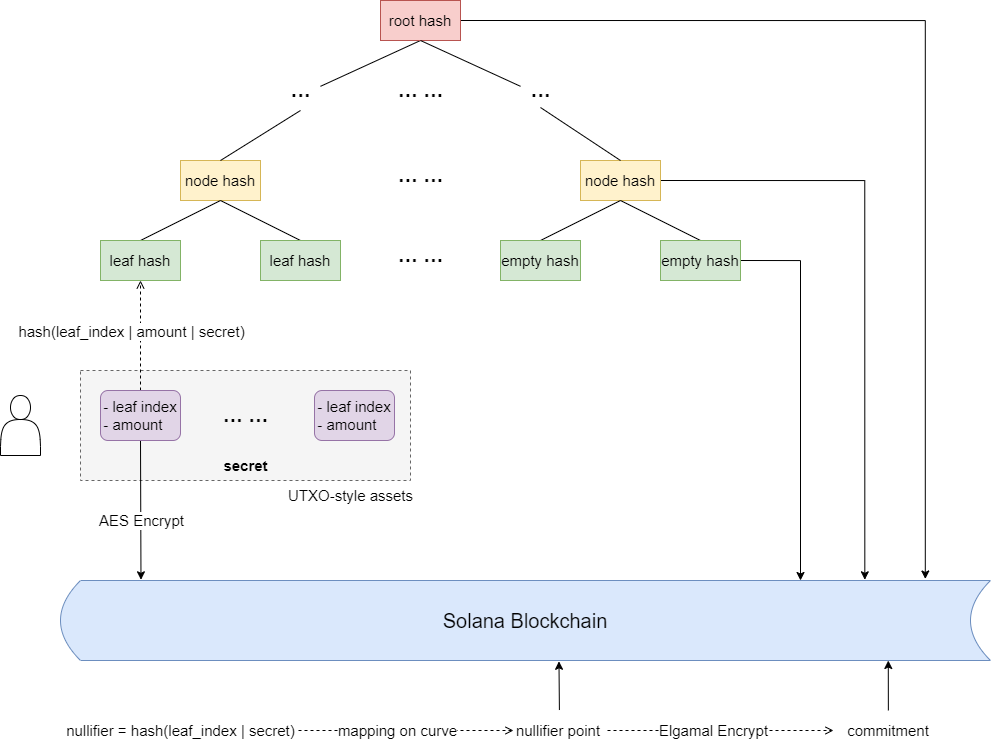

The diagram above was exported from draw.io. Its source (the exported page's mxGraphModel, read from the mxfile embedded in the PNG):
<mxGraphModel dx="1896" dy="1143" grid="1" gridSize="10" guides="1" tooltips="1" connect="1" arrows="1" fold="1" page="1" pageScale="1" pageWidth="827" pageHeight="1169" math="0" shadow="0">
  <root>
    <mxCell id="0" />
    <mxCell id="1" parent="0" />
    <mxCell id="vUbe8f6Xz9YqmfPvGngN-27" value="" style="rounded=0;whiteSpace=wrap;html=1;fontSize=15;dashed=1;fillColor=#f5f5f5;fontColor=#333333;strokeColor=#666666;" parent="1" vertex="1">
      <mxGeometry x="320" y="620" width="330" height="110" as="geometry" />
    </mxCell>
    <mxCell id="vUbe8f6Xz9YqmfPvGngN-11" style="edgeStyle=none;rounded=0;orthogonalLoop=1;jettySize=auto;html=1;entryX=0.5;entryY=1;entryDx=0;entryDy=0;fontSize=15;endArrow=none;endFill=0;" parent="1" source="vUbe8f6Xz9YqmfPvGngN-8" target="vUbe8f6Xz9YqmfPvGngN-1" edge="1">
      <mxGeometry relative="1" as="geometry">
        <mxPoint x="660" y="350" as="sourcePoint" />
      </mxGeometry>
    </mxCell>
    <mxCell id="vUbe8f6Xz9YqmfPvGngN-50" style="edgeStyle=orthogonalEdgeStyle;rounded=0;orthogonalLoop=1;jettySize=auto;html=1;exitX=1;exitY=0.5;exitDx=0;exitDy=0;entryX=0.88;entryY=-0.015;entryDx=0;entryDy=0;entryPerimeter=0;fontSize=12;endArrow=classic;endFill=1;" parent="1" source="vUbe8f6Xz9YqmfPvGngN-1" edge="1">
      <mxGeometry relative="1" as="geometry">
        <mxPoint x="1164.8000000000002" y="828.5" as="targetPoint" />
      </mxGeometry>
    </mxCell>
    <mxCell id="vUbe8f6Xz9YqmfPvGngN-1" value="root hash" style="rounded=0;whiteSpace=wrap;html=1;fillColor=#f8cecc;strokeColor=#b85450;fontSize=15;" parent="1" vertex="1">
      <mxGeometry x="620" y="250" width="80" height="40" as="geometry" />
    </mxCell>
    <mxCell id="vUbe8f6Xz9YqmfPvGngN-2" value="node hash" style="rounded=0;whiteSpace=wrap;html=1;fillColor=#fff2cc;strokeColor=#d6b656;fontSize=15;" parent="1" vertex="1">
      <mxGeometry x="420" y="410" width="80" height="40" as="geometry" />
    </mxCell>
    <mxCell id="vUbe8f6Xz9YqmfPvGngN-49" style="edgeStyle=orthogonalEdgeStyle;rounded=0;orthogonalLoop=1;jettySize=auto;html=1;exitX=1;exitY=0.5;exitDx=0;exitDy=0;entryX=0.817;entryY=-0.007;entryDx=0;entryDy=0;entryPerimeter=0;fontSize=12;endArrow=classic;endFill=1;" parent="1" source="vUbe8f6Xz9YqmfPvGngN-3" edge="1">
      <mxGeometry relative="1" as="geometry">
        <mxPoint x="1104.3199999999997" y="829.3000000000002" as="targetPoint" />
        <Array as="points">
          <mxPoint x="1104" y="430" />
        </Array>
      </mxGeometry>
    </mxCell>
    <mxCell id="vUbe8f6Xz9YqmfPvGngN-3" value="node hash" style="rounded=0;whiteSpace=wrap;html=1;fillColor=#fff2cc;strokeColor=#d6b656;fontSize=15;" parent="1" vertex="1">
      <mxGeometry x="820" y="410" width="80" height="40" as="geometry" />
    </mxCell>
    <mxCell id="vUbe8f6Xz9YqmfPvGngN-15" style="edgeStyle=none;rounded=0;orthogonalLoop=1;jettySize=auto;html=1;exitX=0.5;exitY=0;exitDx=0;exitDy=0;entryX=0.5;entryY=1;entryDx=0;entryDy=0;fontSize=15;endArrow=none;endFill=0;" parent="1" source="vUbe8f6Xz9YqmfPvGngN-4" target="vUbe8f6Xz9YqmfPvGngN-2" edge="1">
      <mxGeometry relative="1" as="geometry" />
    </mxCell>
    <mxCell id="vUbe8f6Xz9YqmfPvGngN-4" value="leaf hash" style="rounded=0;whiteSpace=wrap;html=1;fillColor=#d5e8d4;strokeColor=#82b366;fontSize=15;" parent="1" vertex="1">
      <mxGeometry x="340" y="490" width="80" height="40" as="geometry" />
    </mxCell>
    <mxCell id="vUbe8f6Xz9YqmfPvGngN-16" style="edgeStyle=none;rounded=0;orthogonalLoop=1;jettySize=auto;html=1;exitX=0.5;exitY=0;exitDx=0;exitDy=0;fontSize=15;endArrow=none;endFill=0;" parent="1" source="vUbe8f6Xz9YqmfPvGngN-5" edge="1">
      <mxGeometry relative="1" as="geometry">
        <mxPoint x="460" y="450" as="targetPoint" />
      </mxGeometry>
    </mxCell>
    <mxCell id="vUbe8f6Xz9YqmfPvGngN-5" value="leaf hash" style="rounded=0;whiteSpace=wrap;html=1;fillColor=#d5e8d4;strokeColor=#82b366;fontSize=15;" parent="1" vertex="1">
      <mxGeometry x="500" y="490" width="80" height="40" as="geometry" />
    </mxCell>
    <mxCell id="vUbe8f6Xz9YqmfPvGngN-17" style="edgeStyle=none;rounded=0;orthogonalLoop=1;jettySize=auto;html=1;exitX=0.5;exitY=0;exitDx=0;exitDy=0;entryX=0.5;entryY=1;entryDx=0;entryDy=0;fontSize=15;endArrow=none;endFill=0;" parent="1" source="vUbe8f6Xz9YqmfPvGngN-6" target="vUbe8f6Xz9YqmfPvGngN-3" edge="1">
      <mxGeometry relative="1" as="geometry" />
    </mxCell>
    <mxCell id="vUbe8f6Xz9YqmfPvGngN-6" value="empty hash" style="rounded=0;whiteSpace=wrap;html=1;fillColor=#d5e8d4;strokeColor=#82b366;fontSize=15;" parent="1" vertex="1">
      <mxGeometry x="740" y="490" width="80" height="40" as="geometry" />
    </mxCell>
    <mxCell id="vUbe8f6Xz9YqmfPvGngN-18" style="edgeStyle=none;rounded=0;orthogonalLoop=1;jettySize=auto;html=1;exitX=0.5;exitY=0;exitDx=0;exitDy=0;entryX=0.5;entryY=1;entryDx=0;entryDy=0;fontSize=15;endArrow=none;endFill=0;" parent="1" source="vUbe8f6Xz9YqmfPvGngN-7" target="vUbe8f6Xz9YqmfPvGngN-3" edge="1">
      <mxGeometry relative="1" as="geometry" />
    </mxCell>
    <mxCell id="vUbe8f6Xz9YqmfPvGngN-48" style="edgeStyle=orthogonalEdgeStyle;rounded=0;orthogonalLoop=1;jettySize=auto;html=1;exitX=1;exitY=0.5;exitDx=0;exitDy=0;fontSize=12;endArrow=classic;endFill=1;entryX=0.75;entryY=0;entryDx=0;entryDy=0;" parent="1" source="vUbe8f6Xz9YqmfPvGngN-7" edge="1">
      <mxGeometry relative="1" as="geometry">
        <mxPoint x="1040" y="830.0000000000002" as="targetPoint" />
        <Array as="points">
          <mxPoint x="1040" y="510" />
        </Array>
      </mxGeometry>
    </mxCell>
    <mxCell id="vUbe8f6Xz9YqmfPvGngN-7" value="empty hash" style="rounded=0;whiteSpace=wrap;html=1;fillColor=#d5e8d4;strokeColor=#82b366;fontSize=15;" parent="1" vertex="1">
      <mxGeometry x="900" y="490" width="80" height="40" as="geometry" />
    </mxCell>
    <mxCell id="vUbe8f6Xz9YqmfPvGngN-8" value="&lt;font style=&quot;font-size: 20px;&quot;&gt;&lt;b style=&quot;font-size: 20px;&quot;&gt;···&lt;/b&gt;&lt;/font&gt;" style="text;html=1;align=center;verticalAlign=middle;resizable=0;points=[];autosize=1;strokeColor=none;fillColor=none;fontSize=20;" parent="1" vertex="1">
      <mxGeometry x="520" y="325" width="40" height="40" as="geometry" />
    </mxCell>
    <mxCell id="vUbe8f6Xz9YqmfPvGngN-9" value="&lt;font style=&quot;font-size: 20px;&quot;&gt;&lt;b style=&quot;font-size: 20px;&quot;&gt;···&lt;/b&gt;&lt;/font&gt;" style="text;html=1;align=center;verticalAlign=middle;resizable=0;points=[];autosize=1;strokeColor=none;fillColor=none;fontSize=20;" parent="1" vertex="1">
      <mxGeometry x="760" y="325" width="40" height="40" as="geometry" />
    </mxCell>
    <mxCell id="vUbe8f6Xz9YqmfPvGngN-12" style="edgeStyle=none;rounded=0;orthogonalLoop=1;jettySize=auto;html=1;entryX=0.5;entryY=1;entryDx=0;entryDy=0;fontSize=15;endArrow=none;endFill=0;" parent="1" source="vUbe8f6Xz9YqmfPvGngN-9" target="vUbe8f6Xz9YqmfPvGngN-1" edge="1">
      <mxGeometry relative="1" as="geometry">
        <mxPoint x="575" y="343.54166666666674" as="sourcePoint" />
        <mxPoint x="670" y="300" as="targetPoint" />
      </mxGeometry>
    </mxCell>
    <mxCell id="vUbe8f6Xz9YqmfPvGngN-13" style="edgeStyle=none;rounded=0;orthogonalLoop=1;jettySize=auto;html=1;fontSize=15;endArrow=none;endFill=0;" parent="1" edge="1">
      <mxGeometry relative="1" as="geometry">
        <mxPoint x="460" y="410.0016666666667" as="sourcePoint" />
        <mxPoint x="540" y="360" as="targetPoint" />
      </mxGeometry>
    </mxCell>
    <mxCell id="vUbe8f6Xz9YqmfPvGngN-14" style="edgeStyle=none;rounded=0;orthogonalLoop=1;jettySize=auto;html=1;fontSize=15;exitX=0.5;exitY=0;exitDx=0;exitDy=0;entryX=0.5;entryY=0.8;entryDx=0;entryDy=0;entryPerimeter=0;endArrow=none;endFill=0;" parent="1" source="vUbe8f6Xz9YqmfPvGngN-3" target="vUbe8f6Xz9YqmfPvGngN-9" edge="1">
      <mxGeometry relative="1" as="geometry">
        <mxPoint x="470" y="420.0016666666668" as="sourcePoint" />
        <mxPoint x="550" y="376" as="targetPoint" />
      </mxGeometry>
    </mxCell>
    <mxCell id="vUbe8f6Xz9YqmfPvGngN-19" value="&lt;b style=&quot;font-size: 20px;&quot;&gt;···&amp;nbsp;&lt;/b&gt;&lt;b style=&quot;font-size: 20px;&quot;&gt;···&lt;/b&gt;" style="text;html=1;align=center;verticalAlign=middle;resizable=0;points=[];autosize=1;strokeColor=none;fillColor=none;fontSize=20;" parent="1" vertex="1">
      <mxGeometry x="625" y="410" width="70" height="40" as="geometry" />
    </mxCell>
    <mxCell id="vUbe8f6Xz9YqmfPvGngN-20" value="&lt;b style=&quot;font-size: 20px;&quot;&gt;···&amp;nbsp;&lt;/b&gt;&lt;b style=&quot;font-size: 20px;&quot;&gt;···&lt;/b&gt;" style="text;html=1;align=center;verticalAlign=middle;resizable=0;points=[];autosize=1;strokeColor=none;fillColor=none;fontSize=20;" parent="1" vertex="1">
      <mxGeometry x="625" y="490" width="70" height="40" as="geometry" />
    </mxCell>
    <mxCell id="vUbe8f6Xz9YqmfPvGngN-21" value="&lt;b style=&quot;font-size: 20px;&quot;&gt;&lt;span style=&quot;font-size: 20px;&quot;&gt;···&amp;nbsp;&lt;/span&gt;&lt;span style=&quot;font-size: 20px;&quot;&gt;···&lt;/span&gt;&lt;/b&gt;" style="text;html=1;align=center;verticalAlign=middle;resizable=0;points=[];autosize=1;strokeColor=none;fillColor=none;fontSize=20;" parent="1" vertex="1">
      <mxGeometry x="625" y="325" width="70" height="40" as="geometry" />
    </mxCell>
    <mxCell id="vUbe8f6Xz9YqmfPvGngN-25" style="edgeStyle=none;rounded=0;orthogonalLoop=1;jettySize=auto;html=1;exitX=0.5;exitY=0;exitDx=0;exitDy=0;entryX=0.5;entryY=1;entryDx=0;entryDy=0;fontSize=15;endArrow=open;endFill=0;dashed=1;" parent="1" source="vUbe8f6Xz9YqmfPvGngN-22" target="vUbe8f6Xz9YqmfPvGngN-4" edge="1">
      <mxGeometry relative="1" as="geometry" />
    </mxCell>
    <mxCell id="vUbe8f6Xz9YqmfPvGngN-26" value="hash(leaf_index | amount | secret)" style="edgeLabel;html=1;align=center;verticalAlign=middle;resizable=0;points=[];fontSize=15;" parent="vUbe8f6Xz9YqmfPvGngN-25" vertex="1" connectable="0">
      <mxGeometry x="0.2372" y="-2" relative="1" as="geometry">
        <mxPoint x="-12" y="8" as="offset" />
      </mxGeometry>
    </mxCell>
    <mxCell id="vUbe8f6Xz9YqmfPvGngN-46" style="edgeStyle=none;rounded=0;orthogonalLoop=1;jettySize=auto;html=1;exitX=0.5;exitY=1;exitDx=0;exitDy=0;entryX=0.063;entryY=-0.007;entryDx=0;entryDy=0;entryPerimeter=0;fontSize=12;endArrow=classic;endFill=1;" parent="1" source="vUbe8f6Xz9YqmfPvGngN-22" edge="1">
      <mxGeometry relative="1" as="geometry">
        <mxPoint x="380.48" y="829.3000000000002" as="targetPoint" />
      </mxGeometry>
    </mxCell>
    <mxCell id="vUbe8f6Xz9YqmfPvGngN-51" value="AES Encrypt" style="edgeLabel;html=1;align=center;verticalAlign=middle;resizable=0;points=[];fontSize=15;" parent="vUbe8f6Xz9YqmfPvGngN-46" vertex="1" connectable="0">
      <mxGeometry x="-0.1745" y="-1" relative="1" as="geometry">
        <mxPoint x="1" y="22" as="offset" />
      </mxGeometry>
    </mxCell>
    <mxCell id="vUbe8f6Xz9YqmfPvGngN-22" value="&lt;div style=&quot;text-align: left; font-size: 15px;&quot;&gt;&lt;span style=&quot;background-color: initial; font-size: 15px;&quot;&gt;- leaf index&lt;/span&gt;&lt;br style=&quot;font-size: 15px;&quot;&gt;&lt;span style=&quot;background-color: initial; font-size: 15px;&quot;&gt;- amount&lt;/span&gt;&lt;br style=&quot;font-size: 15px;&quot;&gt;&lt;/div&gt;" style="rounded=1;whiteSpace=wrap;html=1;fontSize=15;fillColor=#e1d5e7;strokeColor=#9673a6;" parent="1" vertex="1">
      <mxGeometry x="340" y="640" width="80" height="50" as="geometry" />
    </mxCell>
    <mxCell id="vUbe8f6Xz9YqmfPvGngN-24" value="&lt;div style=&quot;text-align: left; font-size: 15px;&quot;&gt;&lt;span style=&quot;background-color: initial; font-size: 15px;&quot;&gt;- leaf index&lt;/span&gt;&lt;br style=&quot;font-size: 15px;&quot;&gt;&lt;span style=&quot;background-color: initial; font-size: 15px;&quot;&gt;- amount&lt;/span&gt;&lt;br style=&quot;font-size: 15px;&quot;&gt;&lt;/div&gt;" style="rounded=1;whiteSpace=wrap;html=1;fontSize=15;fillColor=#e1d5e7;strokeColor=#9673a6;" parent="1" vertex="1">
      <mxGeometry x="554" y="640" width="80" height="50" as="geometry" />
    </mxCell>
    <mxCell id="vUbe8f6Xz9YqmfPvGngN-28" value="&lt;span style=&quot;font-size: 15px;&quot;&gt;&lt;b style=&quot;font-size: 15px;&quot;&gt;secret&lt;/b&gt;&lt;/span&gt;" style="text;html=1;align=center;verticalAlign=middle;resizable=0;points=[];autosize=1;strokeColor=none;fillColor=none;fontSize=15;" parent="1" vertex="1">
      <mxGeometry x="450" y="700" width="70" height="30" as="geometry" />
    </mxCell>
    <mxCell id="vUbe8f6Xz9YqmfPvGngN-29" value="UTXO-style assets" style="text;html=1;align=center;verticalAlign=middle;resizable=0;points=[];autosize=1;strokeColor=none;fillColor=none;fontSize=15;" parent="1" vertex="1">
      <mxGeometry x="515" y="730" width="150" height="30" as="geometry" />
    </mxCell>
    <mxCell id="vUbe8f6Xz9YqmfPvGngN-53" value="&lt;font style=&quot;font-size: 20px;&quot;&gt;&lt;b style=&quot;font-size: 20px;&quot;&gt;···&amp;nbsp;&lt;/b&gt;&lt;b style=&quot;font-size: 20px;&quot;&gt;···&lt;/b&gt;&lt;/font&gt;" style="text;html=1;align=center;verticalAlign=middle;resizable=0;points=[];autosize=1;strokeColor=none;fillColor=none;fontSize=20;" parent="1" vertex="1">
      <mxGeometry x="450" y="650" width="70" height="40" as="geometry" />
    </mxCell>
    <mxCell id="vUbe8f6Xz9YqmfPvGngN-54" value="&lt;font style=&quot;font-size: 20px;&quot;&gt;Solana Blockchain&lt;/font&gt;" style="shape=dataStorage;whiteSpace=wrap;html=1;fixedSize=1;fontSize=12;fillColor=#dae8fc;strokeColor=#6c8ebf;" parent="1" vertex="1">
      <mxGeometry x="300" y="830" width="930" height="80" as="geometry" />
    </mxCell>
    <mxCell id="vUbe8f6Xz9YqmfPvGngN-57" value="" style="shape=actor;whiteSpace=wrap;html=1;fontSize=15;" parent="1" vertex="1">
      <mxGeometry x="240" y="645" width="40" height="60" as="geometry" />
    </mxCell>
    <mxCell id="vUbe8f6Xz9YqmfPvGngN-67" style="rounded=0;orthogonalLoop=1;jettySize=auto;html=1;entryX=0.479;entryY=1.01;entryDx=0;entryDy=0;fontSize=20;endArrow=classic;endFill=1;entryPerimeter=0;exitX=0.51;exitY=-0.012;exitDx=0;exitDy=0;exitPerimeter=0;" parent="1" source="vUbe8f6Xz9YqmfPvGngN-75" edge="1">
      <mxGeometry relative="1" as="geometry">
        <mxPoint x="789.0799999999999" y="972.8464999999999" as="sourcePoint" />
        <mxPoint x="798.4699999999998" y="910.7999999999997" as="targetPoint" />
      </mxGeometry>
    </mxCell>
    <mxCell id="vUbe8f6Xz9YqmfPvGngN-69" style="rounded=0;orthogonalLoop=1;jettySize=auto;html=1;exitX=1;exitY=0.5;exitDx=0;exitDy=0;fontSize=20;endArrow=open;endFill=0;dashed=1;" parent="1" edge="1">
      <mxGeometry relative="1" as="geometry">
        <mxPoint x="847" y="980" as="sourcePoint" />
        <mxPoint x="1073" y="980" as="targetPoint" />
      </mxGeometry>
    </mxCell>
    <mxCell id="vUbe8f6Xz9YqmfPvGngN-71" value="&lt;font style=&quot;font-size: 15px;&quot;&gt;Elgamal Encrypt&lt;/font&gt;" style="edgeLabel;html=1;align=center;verticalAlign=middle;resizable=0;points=[];fontSize=20;" parent="vUbe8f6Xz9YqmfPvGngN-69" vertex="1" connectable="0">
      <mxGeometry x="0.2039" y="-1" relative="1" as="geometry">
        <mxPoint x="-31" y="-4" as="offset" />
      </mxGeometry>
    </mxCell>
    <mxCell id="vUbe8f6Xz9YqmfPvGngN-68" value="&lt;span style=&quot;color: rgb(0, 0, 0); font-family: Helvetica; font-size: 15px; font-style: normal; font-variant-ligatures: normal; font-variant-caps: normal; font-weight: 400; letter-spacing: normal; orphans: 2; text-indent: 0px; text-transform: none; widows: 2; word-spacing: 0px; -webkit-text-stroke-width: 0px; background-color: rgb(255, 255, 255); text-decoration-thickness: initial; text-decoration-style: initial; text-decoration-color: initial; float: none; display: inline !important;&quot;&gt;commitment&lt;/span&gt;" style="text;whiteSpace=wrap;html=1;fontSize=20;align=center;" parent="1" vertex="1">
      <mxGeometry x="1073" y="960" width="110" height="40" as="geometry" />
    </mxCell>
    <mxCell id="vUbe8f6Xz9YqmfPvGngN-74" style="rounded=0;orthogonalLoop=1;jettySize=auto;html=1;entryX=0.253;entryY=1.025;entryDx=0;entryDy=0;fontSize=20;endArrow=classic;endFill=1;entryPerimeter=0;exitX=0.5;exitY=0;exitDx=0;exitDy=0;" parent="1" edge="1">
      <mxGeometry relative="1" as="geometry">
        <mxPoint x="1127.86" y="960" as="sourcePoint" />
        <mxPoint x="1127.78" y="910" as="targetPoint" />
      </mxGeometry>
    </mxCell>
    <mxCell id="vUbe8f6Xz9YqmfPvGngN-75" value="&lt;span style=&quot;color: rgb(0, 0, 0); font-family: Helvetica; font-size: 15px; font-style: normal; font-variant-ligatures: normal; font-variant-caps: normal; font-weight: 400; letter-spacing: normal; orphans: 2; text-indent: 0px; text-transform: none; widows: 2; word-spacing: 0px; -webkit-text-stroke-width: 0px; background-color: rgb(255, 255, 255); text-decoration-thickness: initial; text-decoration-style: initial; text-decoration-color: initial; float: none; display: inline !important;&quot;&gt;nullifier point&lt;/span&gt;" style="text;whiteSpace=wrap;html=1;fontSize=20;align=center;" parent="1" vertex="1">
      <mxGeometry x="753" y="960" width="90" height="40" as="geometry" />
    </mxCell>
    <mxCell id="vUbe8f6Xz9YqmfPvGngN-77" value="&lt;span style=&quot;color: rgb(0, 0, 0); font-family: Helvetica; font-size: 15px; font-style: normal; font-variant-ligatures: normal; font-variant-caps: normal; font-weight: 400; letter-spacing: normal; orphans: 2; text-indent: 0px; text-transform: none; widows: 2; word-spacing: 0px; -webkit-text-stroke-width: 0px; background-color: rgb(255, 255, 255); text-decoration-thickness: initial; text-decoration-style: initial; text-decoration-color: initial; float: none; display: inline !important;&quot;&gt;nullifier = hash(leaf_index | secret)&lt;/span&gt;" style="text;whiteSpace=wrap;html=1;fontSize=20;align=center;" parent="1" vertex="1">
      <mxGeometry x="303" y="960" width="235" height="40" as="geometry" />
    </mxCell>
    <mxCell id="9btpm9ZkUO5dA4Ac2EYx-2" style="rounded=0;orthogonalLoop=1;jettySize=auto;html=1;fontSize=20;endArrow=open;endFill=0;dashed=1;entryX=0;entryY=0.5;entryDx=0;entryDy=0;exitX=1;exitY=0.5;exitDx=0;exitDy=0;" edge="1" parent="1" source="vUbe8f6Xz9YqmfPvGngN-77" target="vUbe8f6Xz9YqmfPvGngN-75">
      <mxGeometry relative="1" as="geometry">
        <mxPoint x="563" y="980" as="sourcePoint" />
        <mxPoint x="748" y="979.67" as="targetPoint" />
      </mxGeometry>
    </mxCell>
    <mxCell id="9btpm9ZkUO5dA4Ac2EYx-3" value="&lt;font style=&quot;font-size: 15px;&quot;&gt;mapping on curve&lt;/font&gt;" style="edgeLabel;html=1;align=center;verticalAlign=middle;resizable=0;points=[];fontSize=20;" vertex="1" connectable="0" parent="9btpm9ZkUO5dA4Ac2EYx-2">
      <mxGeometry x="0.2039" y="-1" relative="1" as="geometry">
        <mxPoint x="-31" y="-4" as="offset" />
      </mxGeometry>
    </mxCell>
  </root>
</mxGraphModel>